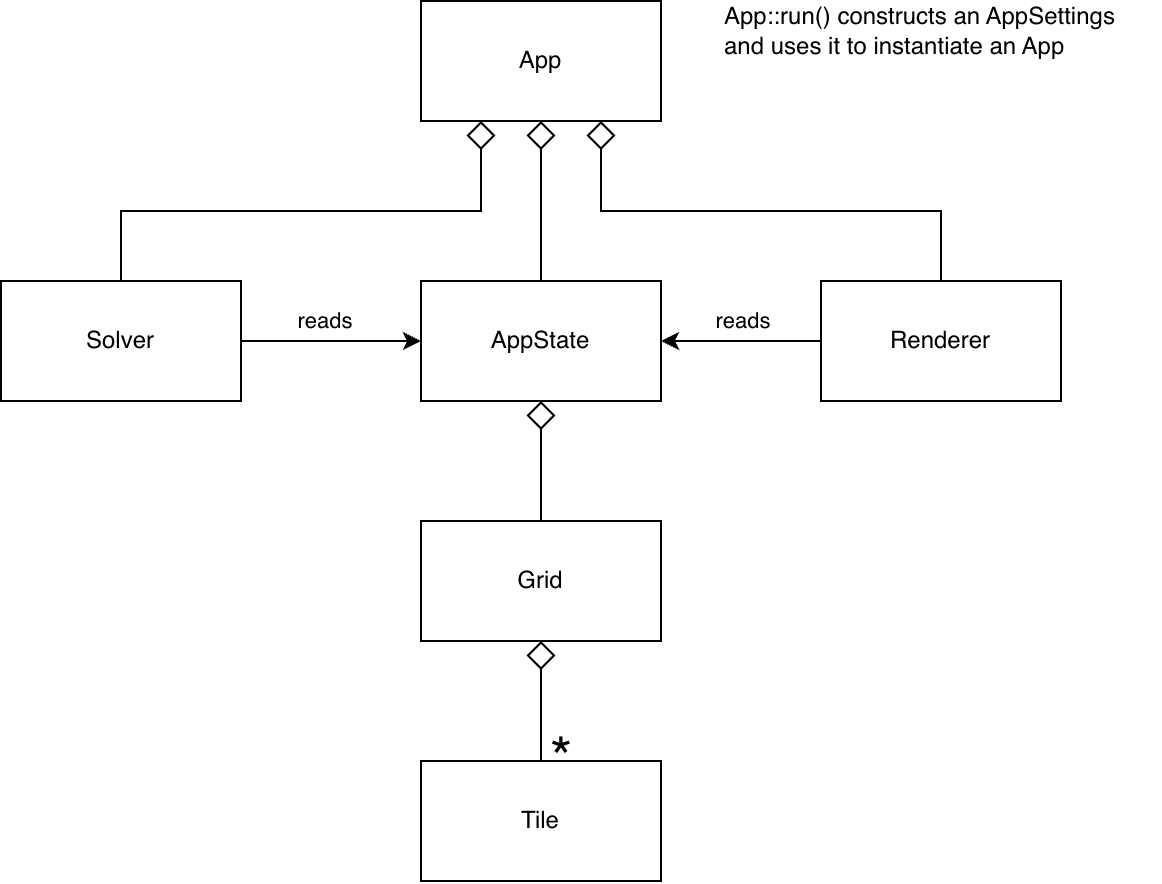

The diagram above was exported from draw.io. Its source (the exported page's mxGraphModel, read from the mxfile embedded in the PNG):
<mxGraphModel dx="718" dy="1546" grid="1" gridSize="10" guides="1" tooltips="1" connect="1" arrows="1" fold="1" page="1" pageScale="1" pageWidth="850" pageHeight="1100" math="0" shadow="0">
  <root>
    <mxCell id="0" />
    <mxCell id="1" parent="0" />
    <mxCell id="fM2yFKw_qJK4Pqn-SCzP-4" edge="1" parent="1" source="fM2yFKw_qJK4Pqn-SCzP-1" style="edgeStyle=orthogonalEdgeStyle;rounded=0;orthogonalLoop=1;jettySize=auto;html=1;exitX=0.5;exitY=1;exitDx=0;exitDy=0;entryX=0.5;entryY=0;entryDx=0;entryDy=0;startArrow=diamond;startFill=0;startSize=12;endArrow=none;endFill=0;labelBackgroundColor=none;fontColor=default;" target="fM2yFKw_qJK4Pqn-SCzP-2">
      <mxGeometry relative="1" as="geometry" />
    </mxCell>
    <mxCell id="fM2yFKw_qJK4Pqn-SCzP-1" parent="1" style="rounded=0;whiteSpace=wrap;html=1;labelBackgroundColor=none;" value="AppState" vertex="1">
      <mxGeometry height="60" width="120" x="320" y="120" as="geometry" />
    </mxCell>
    <mxCell id="fM2yFKw_qJK4Pqn-SCzP-6" edge="1" parent="1" source="fM2yFKw_qJK4Pqn-SCzP-2" style="edgeStyle=orthogonalEdgeStyle;rounded=0;orthogonalLoop=1;jettySize=auto;html=1;exitX=0.5;exitY=1;exitDx=0;exitDy=0;endArrow=none;endFill=0;startArrow=diamond;startFill=0;startSize=12;labelBackgroundColor=none;fontColor=default;" target="fM2yFKw_qJK4Pqn-SCzP-3">
      <mxGeometry relative="1" as="geometry" />
    </mxCell>
    <mxCell id="NwGxt6Py3-_yHOZKUBbs-13" connectable="0" parent="fM2yFKw_qJK4Pqn-SCzP-6" style="edgeLabel;html=1;align=center;verticalAlign=middle;resizable=0;points=[];labelBackgroundColor=none;fontSize=29;" value="*" vertex="1">
      <mxGeometry relative="1" x="0.1909" y="1" as="geometry">
        <mxPoint x="9" y="24" as="offset" />
      </mxGeometry>
    </mxCell>
    <mxCell id="fM2yFKw_qJK4Pqn-SCzP-2" parent="1" style="rounded=0;whiteSpace=wrap;html=1;labelBackgroundColor=none;" value="Grid" vertex="1">
      <mxGeometry height="60" width="120" x="320" y="240" as="geometry" />
    </mxCell>
    <mxCell id="fM2yFKw_qJK4Pqn-SCzP-3" parent="1" style="rounded=0;whiteSpace=wrap;html=1;labelBackgroundColor=none;" value="Tile" vertex="1">
      <mxGeometry height="60" width="120" x="320" y="360" as="geometry" />
    </mxCell>
    <mxCell id="NwGxt6Py3-_yHOZKUBbs-9" edge="1" parent="1" source="NwGxt6Py3-_yHOZKUBbs-1" style="edgeStyle=orthogonalEdgeStyle;rounded=0;orthogonalLoop=1;jettySize=auto;html=1;exitX=0;exitY=0.5;exitDx=0;exitDy=0;entryX=1;entryY=0.5;entryDx=0;entryDy=0;labelBackgroundColor=none;fontColor=default;" target="fM2yFKw_qJK4Pqn-SCzP-1">
      <mxGeometry relative="1" as="geometry" />
    </mxCell>
    <mxCell id="NwGxt6Py3-_yHOZKUBbs-11" connectable="0" parent="NwGxt6Py3-_yHOZKUBbs-9" style="edgeLabel;html=1;align=center;verticalAlign=middle;resizable=0;points=[];labelBackgroundColor=none;" value="reads" vertex="1">
      <mxGeometry relative="1" x="0.0174" y="1" as="geometry">
        <mxPoint x="1" y="-11" as="offset" />
      </mxGeometry>
    </mxCell>
    <mxCell id="NwGxt6Py3-_yHOZKUBbs-1" parent="1" style="rounded=0;whiteSpace=wrap;html=1;labelBackgroundColor=none;" value="Renderer" vertex="1">
      <mxGeometry height="60" width="120" x="520" y="120" as="geometry" />
    </mxCell>
    <mxCell id="NwGxt6Py3-_yHOZKUBbs-8" edge="1" parent="1" source="NwGxt6Py3-_yHOZKUBbs-2" style="edgeStyle=orthogonalEdgeStyle;rounded=0;orthogonalLoop=1;jettySize=auto;html=1;exitX=1;exitY=0.5;exitDx=0;exitDy=0;labelBackgroundColor=none;fontColor=default;" target="fM2yFKw_qJK4Pqn-SCzP-1">
      <mxGeometry relative="1" as="geometry" />
    </mxCell>
    <mxCell id="NwGxt6Py3-_yHOZKUBbs-10" connectable="0" parent="NwGxt6Py3-_yHOZKUBbs-8" style="edgeLabel;html=1;align=center;verticalAlign=middle;resizable=0;points=[];labelBackgroundColor=none;" value="reads" vertex="1">
      <mxGeometry relative="1" x="-0.0826" y="-1" as="geometry">
        <mxPoint y="-11" as="offset" />
      </mxGeometry>
    </mxCell>
    <mxCell id="NwGxt6Py3-_yHOZKUBbs-2" parent="1" style="rounded=0;whiteSpace=wrap;html=1;labelBackgroundColor=none;" value="Solver" vertex="1">
      <mxGeometry height="60" width="120" x="110" y="120" as="geometry" />
    </mxCell>
    <mxCell id="NwGxt6Py3-_yHOZKUBbs-5" edge="1" parent="1" source="NwGxt6Py3-_yHOZKUBbs-3" style="edgeStyle=orthogonalEdgeStyle;rounded=0;orthogonalLoop=1;jettySize=auto;html=1;entryX=0.5;entryY=0;entryDx=0;entryDy=0;startArrow=diamond;startFill=0;startSize=12;endArrow=none;endFill=0;labelBackgroundColor=none;fontColor=default;" target="fM2yFKw_qJK4Pqn-SCzP-1">
      <mxGeometry relative="1" as="geometry" />
    </mxCell>
    <mxCell id="NwGxt6Py3-_yHOZKUBbs-6" edge="1" parent="1" source="NwGxt6Py3-_yHOZKUBbs-3" style="edgeStyle=orthogonalEdgeStyle;rounded=0;orthogonalLoop=1;jettySize=auto;html=1;exitX=0.75;exitY=1;exitDx=0;exitDy=0;entryX=0.5;entryY=0;entryDx=0;entryDy=0;startArrow=diamond;startFill=0;startSize=12;endArrow=none;endFill=0;labelBackgroundColor=none;fontColor=default;" target="NwGxt6Py3-_yHOZKUBbs-1">
      <mxGeometry relative="1" as="geometry" />
    </mxCell>
    <mxCell id="NwGxt6Py3-_yHOZKUBbs-7" edge="1" parent="1" source="NwGxt6Py3-_yHOZKUBbs-3" style="edgeStyle=orthogonalEdgeStyle;rounded=0;orthogonalLoop=1;jettySize=auto;html=1;exitX=0.25;exitY=1;exitDx=0;exitDy=0;entryX=0.5;entryY=0;entryDx=0;entryDy=0;startArrow=diamond;startFill=0;startSize=12;endArrow=none;endFill=0;labelBackgroundColor=none;fontColor=default;" target="NwGxt6Py3-_yHOZKUBbs-2">
      <mxGeometry relative="1" as="geometry" />
    </mxCell>
    <mxCell id="NwGxt6Py3-_yHOZKUBbs-3" parent="1" style="rounded=0;whiteSpace=wrap;html=1;labelBackgroundColor=none;" value="App" vertex="1">
      <mxGeometry height="60" width="120" x="320" y="-20" as="geometry" />
    </mxCell>
    <mxCell id="NwGxt6Py3-_yHOZKUBbs-12" parent="1" style="text;html=1;whiteSpace=wrap;strokeColor=none;fillColor=none;align=left;verticalAlign=middle;rounded=0;labelBackgroundColor=none;" value="App::run() constructs an AppSettings&lt;div&gt;and uses it to instantiate an App&lt;/div&gt;" vertex="1">
      <mxGeometry height="30" width="220" x="470" y="-20" as="geometry" />
    </mxCell>
  </root>
</mxGraphModel>